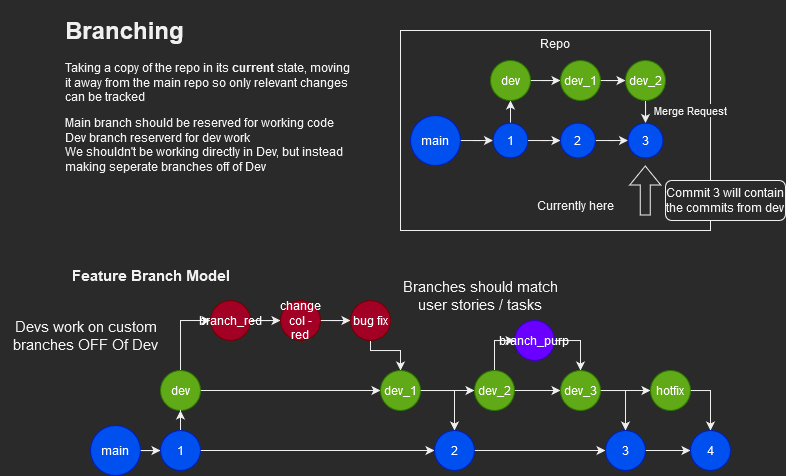

The diagram above was exported from draw.io. Its source (the exported page's mxGraphModel, read from the mxfile embedded in the PNG):
<mxGraphModel dx="1808" dy="519" grid="1" gridSize="10" guides="1" tooltips="1" connect="1" arrows="1" fold="1" page="1" pageScale="1" pageWidth="827" pageHeight="1169" math="0" shadow="0">
  <root>
    <mxCell id="0" />
    <mxCell id="1" parent="0" />
    <mxCell id="ez2p-D3hPeh2yRMdXXhR-1" value="&lt;h1&gt;Branching&lt;/h1&gt;&lt;p&gt;Taking a copy of the repo in its &lt;b&gt;current &lt;/b&gt;state, moving it away from the main repo so only relevant changes can be tracked&lt;/p&gt;&lt;p&gt;Main branch should be reserved for working code&lt;br&gt;Dev branch reserverd for dev work &lt;br&gt;We shouldn't be working directly in Dev, but instead making seperate branches off of Dev&lt;br&gt;&lt;/p&gt;" style="text;html=1;strokeColor=none;fillColor=none;spacing=5;spacingTop=-20;whiteSpace=wrap;overflow=hidden;rounded=0;" vertex="1" parent="1">
      <mxGeometry x="10" y="10" width="300" height="170" as="geometry" />
    </mxCell>
    <mxCell id="ez2p-D3hPeh2yRMdXXhR-3" value="Repo" style="rounded=0;whiteSpace=wrap;html=1;verticalAlign=top;fillColor=none;" vertex="1" parent="1">
      <mxGeometry x="350" y="30" width="310" height="200" as="geometry" />
    </mxCell>
    <mxCell id="ez2p-D3hPeh2yRMdXXhR-7" style="edgeStyle=orthogonalEdgeStyle;rounded=0;orthogonalLoop=1;jettySize=auto;html=1;" edge="1" parent="1" source="ez2p-D3hPeh2yRMdXXhR-4" target="ez2p-D3hPeh2yRMdXXhR-5">
      <mxGeometry relative="1" as="geometry" />
    </mxCell>
    <mxCell id="ez2p-D3hPeh2yRMdXXhR-4" value="main" style="ellipse;whiteSpace=wrap;html=1;aspect=fixed;fillColor=#0050ef;fontColor=#ffffff;strokeColor=#001DBC;" vertex="1" parent="1">
      <mxGeometry x="360" y="115" width="50" height="50" as="geometry" />
    </mxCell>
    <mxCell id="ez2p-D3hPeh2yRMdXXhR-8" style="edgeStyle=orthogonalEdgeStyle;rounded=0;orthogonalLoop=1;jettySize=auto;html=1;" edge="1" parent="1" source="ez2p-D3hPeh2yRMdXXhR-5" target="ez2p-D3hPeh2yRMdXXhR-6">
      <mxGeometry relative="1" as="geometry" />
    </mxCell>
    <mxCell id="ez2p-D3hPeh2yRMdXXhR-13" style="edgeStyle=orthogonalEdgeStyle;rounded=0;orthogonalLoop=1;jettySize=auto;html=1;entryX=0.5;entryY=1;entryDx=0;entryDy=0;" edge="1" parent="1" source="ez2p-D3hPeh2yRMdXXhR-5" target="ez2p-D3hPeh2yRMdXXhR-12">
      <mxGeometry relative="1" as="geometry" />
    </mxCell>
    <mxCell id="ez2p-D3hPeh2yRMdXXhR-5" value="1" style="ellipse;whiteSpace=wrap;html=1;aspect=fixed;fillColor=#0050ef;fontColor=#ffffff;strokeColor=#001DBC;" vertex="1" parent="1">
      <mxGeometry x="442.5" y="122.5" width="35" height="35" as="geometry" />
    </mxCell>
    <mxCell id="ez2p-D3hPeh2yRMdXXhR-19" style="edgeStyle=orthogonalEdgeStyle;rounded=0;orthogonalLoop=1;jettySize=auto;html=1;entryX=0;entryY=0.5;entryDx=0;entryDy=0;" edge="1" parent="1" source="ez2p-D3hPeh2yRMdXXhR-6" target="ez2p-D3hPeh2yRMdXXhR-18">
      <mxGeometry relative="1" as="geometry" />
    </mxCell>
    <mxCell id="ez2p-D3hPeh2yRMdXXhR-6" value="2" style="ellipse;whiteSpace=wrap;html=1;aspect=fixed;fillColor=#0050ef;fontColor=#ffffff;strokeColor=#001DBC;" vertex="1" parent="1">
      <mxGeometry x="510" y="122.5" width="35" height="35" as="geometry" />
    </mxCell>
    <mxCell id="ez2p-D3hPeh2yRMdXXhR-9" value="" style="shape=flexArrow;endArrow=classic;html=1;rounded=0;" edge="1" parent="1">
      <mxGeometry width="50" height="50" relative="1" as="geometry">
        <mxPoint x="594.76" y="215" as="sourcePoint" />
        <mxPoint x="594.76" y="165" as="targetPoint" />
      </mxGeometry>
    </mxCell>
    <mxCell id="ez2p-D3hPeh2yRMdXXhR-11" value="Currently here" style="text;html=1;align=center;verticalAlign=middle;resizable=0;points=[];autosize=1;strokeColor=none;fillColor=none;" vertex="1" parent="1">
      <mxGeometry x="475" y="190" width="100" height="30" as="geometry" />
    </mxCell>
    <mxCell id="ez2p-D3hPeh2yRMdXXhR-15" style="edgeStyle=orthogonalEdgeStyle;rounded=0;orthogonalLoop=1;jettySize=auto;html=1;entryX=0;entryY=0.5;entryDx=0;entryDy=0;" edge="1" parent="1" source="ez2p-D3hPeh2yRMdXXhR-12" target="ez2p-D3hPeh2yRMdXXhR-14">
      <mxGeometry relative="1" as="geometry" />
    </mxCell>
    <mxCell id="ez2p-D3hPeh2yRMdXXhR-12" value="dev" style="ellipse;whiteSpace=wrap;html=1;aspect=fixed;fillColor=#60a917;fontColor=#ffffff;strokeColor=#2D7600;" vertex="1" parent="1">
      <mxGeometry x="440" y="60" width="40" height="40" as="geometry" />
    </mxCell>
    <mxCell id="ez2p-D3hPeh2yRMdXXhR-17" style="edgeStyle=orthogonalEdgeStyle;rounded=0;orthogonalLoop=1;jettySize=auto;html=1;" edge="1" parent="1" source="ez2p-D3hPeh2yRMdXXhR-14" target="ez2p-D3hPeh2yRMdXXhR-16">
      <mxGeometry relative="1" as="geometry" />
    </mxCell>
    <mxCell id="ez2p-D3hPeh2yRMdXXhR-14" value="dev_1" style="ellipse;whiteSpace=wrap;html=1;aspect=fixed;fillColor=#60a917;fontColor=#ffffff;strokeColor=#2D7600;" vertex="1" parent="1">
      <mxGeometry x="510" y="60" width="40" height="40" as="geometry" />
    </mxCell>
    <mxCell id="ez2p-D3hPeh2yRMdXXhR-21" style="edgeStyle=orthogonalEdgeStyle;rounded=0;orthogonalLoop=1;jettySize=auto;html=1;entryX=0.5;entryY=0;entryDx=0;entryDy=0;" edge="1" parent="1" source="ez2p-D3hPeh2yRMdXXhR-16" target="ez2p-D3hPeh2yRMdXXhR-18">
      <mxGeometry relative="1" as="geometry" />
    </mxCell>
    <mxCell id="ez2p-D3hPeh2yRMdXXhR-22" value="Merge Request" style="edgeLabel;html=1;align=center;verticalAlign=middle;resizable=0;points=[];" vertex="1" connectable="0" parent="ez2p-D3hPeh2yRMdXXhR-21">
      <mxGeometry x="0.3874" y="-1" relative="1" as="geometry">
        <mxPoint x="46" y="5" as="offset" />
      </mxGeometry>
    </mxCell>
    <mxCell id="ez2p-D3hPeh2yRMdXXhR-16" value="dev_2" style="ellipse;whiteSpace=wrap;html=1;aspect=fixed;fillColor=#60a917;fontColor=#ffffff;strokeColor=#2D7600;" vertex="1" parent="1">
      <mxGeometry x="575" y="60" width="40" height="40" as="geometry" />
    </mxCell>
    <mxCell id="ez2p-D3hPeh2yRMdXXhR-18" value="3" style="ellipse;whiteSpace=wrap;html=1;aspect=fixed;fillColor=#0050ef;fontColor=#ffffff;strokeColor=#001DBC;" vertex="1" parent="1">
      <mxGeometry x="577.5" y="122.5" width="35" height="35" as="geometry" />
    </mxCell>
    <mxCell id="ez2p-D3hPeh2yRMdXXhR-20" value="Commit 3 will contain the commits from dev" style="rounded=1;whiteSpace=wrap;html=1;fillColor=default;" vertex="1" parent="1">
      <mxGeometry x="615" y="180" width="120" height="40" as="geometry" />
    </mxCell>
    <mxCell id="ez2p-D3hPeh2yRMdXXhR-42" style="edgeStyle=orthogonalEdgeStyle;rounded=0;orthogonalLoop=1;jettySize=auto;html=1;fontSize=15;" edge="1" parent="1" source="ez2p-D3hPeh2yRMdXXhR-23" target="ez2p-D3hPeh2yRMdXXhR-26">
      <mxGeometry relative="1" as="geometry" />
    </mxCell>
    <mxCell id="ez2p-D3hPeh2yRMdXXhR-23" value="main" style="ellipse;whiteSpace=wrap;html=1;aspect=fixed;fillColor=#0050ef;fontColor=#ffffff;strokeColor=#001DBC;" vertex="1" parent="1">
      <mxGeometry x="40" y="425" width="50" height="50" as="geometry" />
    </mxCell>
    <mxCell id="ez2p-D3hPeh2yRMdXXhR-39" style="edgeStyle=orthogonalEdgeStyle;rounded=0;orthogonalLoop=1;jettySize=auto;html=1;entryX=0;entryY=0.5;entryDx=0;entryDy=0;" edge="1" parent="1" source="ez2p-D3hPeh2yRMdXXhR-24" target="ez2p-D3hPeh2yRMdXXhR-34">
      <mxGeometry relative="1" as="geometry" />
    </mxCell>
    <mxCell id="ez2p-D3hPeh2yRMdXXhR-40" style="edgeStyle=orthogonalEdgeStyle;rounded=0;orthogonalLoop=1;jettySize=auto;html=1;entryX=0;entryY=0.5;entryDx=0;entryDy=0;" edge="1" parent="1" source="ez2p-D3hPeh2yRMdXXhR-24" target="ez2p-D3hPeh2yRMdXXhR-25">
      <mxGeometry relative="1" as="geometry">
        <Array as="points">
          <mxPoint x="130" y="320" />
        </Array>
      </mxGeometry>
    </mxCell>
    <mxCell id="ez2p-D3hPeh2yRMdXXhR-24" value="dev" style="ellipse;whiteSpace=wrap;html=1;aspect=fixed;fillColor=#60a917;fontColor=#ffffff;strokeColor=#2D7600;" vertex="1" parent="1">
      <mxGeometry x="110" y="370" width="40" height="40" as="geometry" />
    </mxCell>
    <mxCell id="ez2p-D3hPeh2yRMdXXhR-32" style="edgeStyle=orthogonalEdgeStyle;rounded=0;orthogonalLoop=1;jettySize=auto;html=1;" edge="1" parent="1" source="ez2p-D3hPeh2yRMdXXhR-25" target="ez2p-D3hPeh2yRMdXXhR-29">
      <mxGeometry relative="1" as="geometry" />
    </mxCell>
    <mxCell id="ez2p-D3hPeh2yRMdXXhR-25" value="branch_red" style="ellipse;whiteSpace=wrap;html=1;aspect=fixed;fillColor=#a20025;fontColor=#ffffff;strokeColor=#6F0000;" vertex="1" parent="1">
      <mxGeometry x="160" y="300" width="40" height="40" as="geometry" />
    </mxCell>
    <mxCell id="ez2p-D3hPeh2yRMdXXhR-27" style="edgeStyle=orthogonalEdgeStyle;rounded=0;orthogonalLoop=1;jettySize=auto;html=1;entryX=0.5;entryY=1;entryDx=0;entryDy=0;" edge="1" parent="1" source="ez2p-D3hPeh2yRMdXXhR-26" target="ez2p-D3hPeh2yRMdXXhR-24">
      <mxGeometry relative="1" as="geometry" />
    </mxCell>
    <mxCell id="ez2p-D3hPeh2yRMdXXhR-38" style="edgeStyle=orthogonalEdgeStyle;rounded=0;orthogonalLoop=1;jettySize=auto;html=1;" edge="1" parent="1" source="ez2p-D3hPeh2yRMdXXhR-26" target="ez2p-D3hPeh2yRMdXXhR-36">
      <mxGeometry relative="1" as="geometry" />
    </mxCell>
    <mxCell id="ez2p-D3hPeh2yRMdXXhR-26" value="1" style="ellipse;whiteSpace=wrap;html=1;aspect=fixed;fillColor=#0050ef;fontColor=#ffffff;strokeColor=#001DBC;" vertex="1" parent="1">
      <mxGeometry x="110" y="430" width="40" height="40" as="geometry" />
    </mxCell>
    <mxCell id="ez2p-D3hPeh2yRMdXXhR-33" style="edgeStyle=orthogonalEdgeStyle;rounded=0;orthogonalLoop=1;jettySize=auto;html=1;entryX=0;entryY=0.5;entryDx=0;entryDy=0;" edge="1" parent="1" source="ez2p-D3hPeh2yRMdXXhR-29" target="ez2p-D3hPeh2yRMdXXhR-30">
      <mxGeometry relative="1" as="geometry" />
    </mxCell>
    <mxCell id="ez2p-D3hPeh2yRMdXXhR-29" value="change col - red" style="ellipse;whiteSpace=wrap;html=1;aspect=fixed;fillColor=#a20025;fontColor=#ffffff;strokeColor=#6F0000;" vertex="1" parent="1">
      <mxGeometry x="230" y="300" width="40" height="40" as="geometry" />
    </mxCell>
    <mxCell id="ez2p-D3hPeh2yRMdXXhR-35" style="edgeStyle=orthogonalEdgeStyle;rounded=0;orthogonalLoop=1;jettySize=auto;html=1;" edge="1" parent="1" source="ez2p-D3hPeh2yRMdXXhR-30" target="ez2p-D3hPeh2yRMdXXhR-34">
      <mxGeometry relative="1" as="geometry">
        <Array as="points">
          <mxPoint x="320" y="350" />
          <mxPoint x="350" y="350" />
        </Array>
      </mxGeometry>
    </mxCell>
    <mxCell id="ez2p-D3hPeh2yRMdXXhR-30" value="bug fix" style="ellipse;whiteSpace=wrap;html=1;aspect=fixed;fillColor=#a20025;fontColor=#ffffff;strokeColor=#6F0000;" vertex="1" parent="1">
      <mxGeometry x="300" y="300" width="40" height="40" as="geometry" />
    </mxCell>
    <mxCell id="ez2p-D3hPeh2yRMdXXhR-37" style="edgeStyle=orthogonalEdgeStyle;rounded=0;orthogonalLoop=1;jettySize=auto;html=1;entryX=0.5;entryY=0;entryDx=0;entryDy=0;" edge="1" parent="1" source="ez2p-D3hPeh2yRMdXXhR-34" target="ez2p-D3hPeh2yRMdXXhR-36">
      <mxGeometry relative="1" as="geometry" />
    </mxCell>
    <mxCell id="ez2p-D3hPeh2yRMdXXhR-46" style="edgeStyle=orthogonalEdgeStyle;rounded=0;orthogonalLoop=1;jettySize=auto;html=1;fontSize=15;" edge="1" parent="1" source="ez2p-D3hPeh2yRMdXXhR-34" target="ez2p-D3hPeh2yRMdXXhR-44">
      <mxGeometry relative="1" as="geometry" />
    </mxCell>
    <mxCell id="ez2p-D3hPeh2yRMdXXhR-34" value="dev_1" style="ellipse;whiteSpace=wrap;html=1;aspect=fixed;fillColor=#60a917;fontColor=#ffffff;strokeColor=#2D7600;" vertex="1" parent="1">
      <mxGeometry x="330" y="370" width="40" height="40" as="geometry" />
    </mxCell>
    <mxCell id="ez2p-D3hPeh2yRMdXXhR-51" style="edgeStyle=orthogonalEdgeStyle;rounded=0;orthogonalLoop=1;jettySize=auto;html=1;fontSize=15;" edge="1" parent="1" source="ez2p-D3hPeh2yRMdXXhR-36" target="ez2p-D3hPeh2yRMdXXhR-49">
      <mxGeometry relative="1" as="geometry" />
    </mxCell>
    <mxCell id="ez2p-D3hPeh2yRMdXXhR-36" value="2" style="ellipse;whiteSpace=wrap;html=1;aspect=fixed;fillColor=#0050ef;fontColor=#ffffff;strokeColor=#001DBC;" vertex="1" parent="1">
      <mxGeometry x="384" y="430" width="40" height="40" as="geometry" />
    </mxCell>
    <mxCell id="ez2p-D3hPeh2yRMdXXhR-41" value="&lt;b style=&quot;font-size: 15px;&quot;&gt;Feature Branch Model&lt;/b&gt;" style="text;html=1;align=center;verticalAlign=middle;resizable=0;points=[];autosize=1;strokeColor=none;fillColor=none;fontSize=15;" vertex="1" parent="1">
      <mxGeometry x="10" y="260" width="180" height="30" as="geometry" />
    </mxCell>
    <mxCell id="ez2p-D3hPeh2yRMdXXhR-48" style="edgeStyle=orthogonalEdgeStyle;rounded=0;orthogonalLoop=1;jettySize=auto;html=1;entryX=0.5;entryY=0;entryDx=0;entryDy=0;fontSize=15;" edge="1" parent="1" source="ez2p-D3hPeh2yRMdXXhR-43" target="ez2p-D3hPeh2yRMdXXhR-47">
      <mxGeometry relative="1" as="geometry" />
    </mxCell>
    <mxCell id="ez2p-D3hPeh2yRMdXXhR-43" value="branch_purp" style="ellipse;whiteSpace=wrap;html=1;aspect=fixed;fillColor=#6a00ff;fontColor=#ffffff;strokeColor=#3700CC;" vertex="1" parent="1">
      <mxGeometry x="464" y="320" width="40" height="40" as="geometry" />
    </mxCell>
    <mxCell id="ez2p-D3hPeh2yRMdXXhR-45" style="edgeStyle=orthogonalEdgeStyle;rounded=0;orthogonalLoop=1;jettySize=auto;html=1;entryX=0;entryY=0.5;entryDx=0;entryDy=0;fontSize=15;" edge="1" parent="1" source="ez2p-D3hPeh2yRMdXXhR-44" target="ez2p-D3hPeh2yRMdXXhR-43">
      <mxGeometry relative="1" as="geometry" />
    </mxCell>
    <mxCell id="ez2p-D3hPeh2yRMdXXhR-53" style="edgeStyle=orthogonalEdgeStyle;rounded=0;orthogonalLoop=1;jettySize=auto;html=1;entryX=0;entryY=0.5;entryDx=0;entryDy=0;fontSize=15;" edge="1" parent="1" source="ez2p-D3hPeh2yRMdXXhR-44" target="ez2p-D3hPeh2yRMdXXhR-47">
      <mxGeometry relative="1" as="geometry" />
    </mxCell>
    <mxCell id="ez2p-D3hPeh2yRMdXXhR-44" value="dev_2" style="ellipse;whiteSpace=wrap;html=1;aspect=fixed;fillColor=#60a917;fontColor=#ffffff;strokeColor=#2D7600;" vertex="1" parent="1">
      <mxGeometry x="424" y="370" width="40" height="40" as="geometry" />
    </mxCell>
    <mxCell id="ez2p-D3hPeh2yRMdXXhR-50" style="edgeStyle=orthogonalEdgeStyle;rounded=0;orthogonalLoop=1;jettySize=auto;html=1;fontSize=15;" edge="1" parent="1" source="ez2p-D3hPeh2yRMdXXhR-47" target="ez2p-D3hPeh2yRMdXXhR-49">
      <mxGeometry relative="1" as="geometry" />
    </mxCell>
    <mxCell id="ez2p-D3hPeh2yRMdXXhR-55" style="edgeStyle=orthogonalEdgeStyle;rounded=0;orthogonalLoop=1;jettySize=auto;html=1;fontSize=15;" edge="1" parent="1" source="ez2p-D3hPeh2yRMdXXhR-47" target="ez2p-D3hPeh2yRMdXXhR-54">
      <mxGeometry relative="1" as="geometry" />
    </mxCell>
    <mxCell id="ez2p-D3hPeh2yRMdXXhR-47" value="dev_3" style="ellipse;whiteSpace=wrap;html=1;aspect=fixed;fillColor=#60a917;fontColor=#ffffff;strokeColor=#2D7600;" vertex="1" parent="1">
      <mxGeometry x="510" y="370" width="40" height="40" as="geometry" />
    </mxCell>
    <mxCell id="ez2p-D3hPeh2yRMdXXhR-58" style="edgeStyle=orthogonalEdgeStyle;rounded=0;orthogonalLoop=1;jettySize=auto;html=1;fontSize=15;" edge="1" parent="1" source="ez2p-D3hPeh2yRMdXXhR-49" target="ez2p-D3hPeh2yRMdXXhR-56">
      <mxGeometry relative="1" as="geometry" />
    </mxCell>
    <mxCell id="ez2p-D3hPeh2yRMdXXhR-49" value="3" style="ellipse;whiteSpace=wrap;html=1;aspect=fixed;fillColor=#0050ef;fontColor=#ffffff;strokeColor=#001DBC;" vertex="1" parent="1">
      <mxGeometry x="555" y="430" width="40" height="40" as="geometry" />
    </mxCell>
    <mxCell id="ez2p-D3hPeh2yRMdXXhR-52" value="&lt;div&gt;Devs work on custom&lt;/div&gt;&lt;div&gt;branches OFF Of Dev&lt;br&gt;&lt;/div&gt;" style="text;html=1;align=center;verticalAlign=middle;resizable=0;points=[];autosize=1;strokeColor=none;fillColor=none;fontSize=15;" vertex="1" parent="1">
      <mxGeometry x="-50" y="310" width="170" height="50" as="geometry" />
    </mxCell>
    <mxCell id="ez2p-D3hPeh2yRMdXXhR-57" style="edgeStyle=orthogonalEdgeStyle;rounded=0;orthogonalLoop=1;jettySize=auto;html=1;entryX=0.5;entryY=0;entryDx=0;entryDy=0;fontSize=15;" edge="1" parent="1" source="ez2p-D3hPeh2yRMdXXhR-54" target="ez2p-D3hPeh2yRMdXXhR-56">
      <mxGeometry relative="1" as="geometry">
        <Array as="points">
          <mxPoint x="660" y="390" />
        </Array>
      </mxGeometry>
    </mxCell>
    <mxCell id="ez2p-D3hPeh2yRMdXXhR-54" value="hotfix" style="ellipse;whiteSpace=wrap;html=1;aspect=fixed;fillColor=#60a917;fontColor=#ffffff;strokeColor=#2D7600;" vertex="1" parent="1">
      <mxGeometry x="600" y="370" width="40" height="40" as="geometry" />
    </mxCell>
    <mxCell id="ez2p-D3hPeh2yRMdXXhR-56" value="4" style="ellipse;whiteSpace=wrap;html=1;aspect=fixed;fillColor=#0050ef;fontColor=#ffffff;strokeColor=#001DBC;" vertex="1" parent="1">
      <mxGeometry x="640" y="430" width="40" height="40" as="geometry" />
    </mxCell>
    <mxCell id="ez2p-D3hPeh2yRMdXXhR-59" value="&lt;div&gt;Branches should match &lt;br&gt;&lt;/div&gt;&lt;div&gt;user stories / tasks&lt;br&gt;&lt;/div&gt;" style="text;html=1;align=center;verticalAlign=middle;resizable=0;points=[];autosize=1;strokeColor=none;fillColor=none;fontSize=15;" vertex="1" parent="1">
      <mxGeometry x="340" y="270" width="180" height="50" as="geometry" />
    </mxCell>
  </root>
</mxGraphModel>